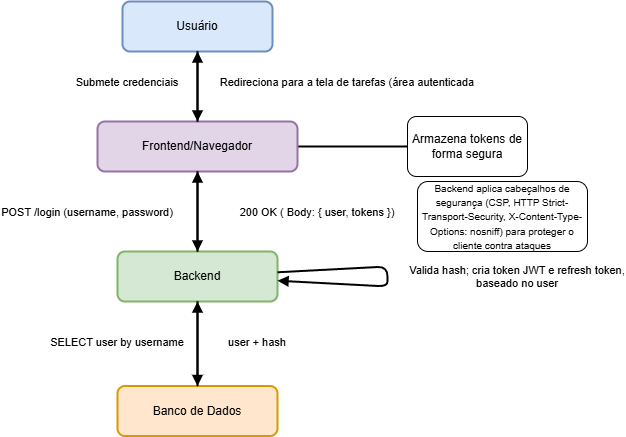

The diagram above was exported from draw.io. Its source (the exported page's mxGraphModel, read from the mxfile embedded in the PNG):
<mxGraphModel dx="810" dy="825" grid="1" gridSize="10" guides="1" tooltips="1" connect="1" arrows="1" fold="1" page="1" pageScale="1" pageWidth="827" pageHeight="1169" math="0" shadow="0">
  <root>
    <mxCell id="0" />
    <mxCell id="1" parent="0" />
    <mxCell id="72--yCDR-1KzdnYnBsTK-1" value="Usuário" style="rounded=1;whiteSpace=wrap;html=1;strokeWidth=2;fillColor=#dae8fc;strokeColor=#6c8ebf;" parent="1" vertex="1">
      <mxGeometry x="305" y="150" width="150" height="50" as="geometry" />
    </mxCell>
    <mxCell id="3" style="html=1;exitX=1;exitY=0.5;exitDx=0;exitDy=0;entryX=0;entryY=0.5;entryDx=0;entryDy=0;endArrow=none;endFill=0;strokeWidth=2;" parent="1" source="72--yCDR-1KzdnYnBsTK-2" target="2" edge="1">
      <mxGeometry relative="1" as="geometry" />
    </mxCell>
    <mxCell id="72--yCDR-1KzdnYnBsTK-2" value="Frontend/Navegador" style="rounded=1;whiteSpace=wrap;html=1;strokeWidth=2;fillColor=#e1d5e7;strokeColor=#9673a6;" parent="1" vertex="1">
      <mxGeometry x="280" y="270" width="200" height="50" as="geometry" />
    </mxCell>
    <mxCell id="72--yCDR-1KzdnYnBsTK-3" value="Backend" style="rounded=1;whiteSpace=wrap;html=1;strokeWidth=2;fillColor=#d5e8d4;strokeColor=#82b366;" parent="1" vertex="1">
      <mxGeometry x="300" y="400" width="160" height="50" as="geometry" />
    </mxCell>
    <mxCell id="72--yCDR-1KzdnYnBsTK-4" value="Banco de Dados" style="rounded=1;whiteSpace=wrap;html=1;strokeWidth=2;fillColor=#ffe6cc;strokeColor=#d79b00;" parent="1" vertex="1">
      <mxGeometry x="300" y="534.5" width="160" height="50" as="geometry" />
    </mxCell>
    <mxCell id="72--yCDR-1KzdnYnBsTK-5" value="Submete credenciais" style="endArrow=block;endFill=1;strokeWidth=2;" parent="1" source="72--yCDR-1KzdnYnBsTK-1" target="72--yCDR-1KzdnYnBsTK-2" edge="1">
      <mxGeometry x="-0.1429" y="-70" relative="1" as="geometry">
        <mxPoint x="235" y="300" as="targetPoint" />
        <mxPoint as="offset" />
      </mxGeometry>
    </mxCell>
    <mxCell id="72--yCDR-1KzdnYnBsTK-6" value="POST /login (username, password)" style="endArrow=block;endFill=1;strokeWidth=2;" parent="1" source="72--yCDR-1KzdnYnBsTK-2" target="72--yCDR-1KzdnYnBsTK-3" edge="1">
      <mxGeometry y="-110" relative="1" as="geometry">
        <mxPoint x="235" y="350" as="targetPoint" />
        <mxPoint as="offset" />
      </mxGeometry>
    </mxCell>
    <mxCell id="72--yCDR-1KzdnYnBsTK-7" value="SELECT user by username" style="endArrow=block;endFill=1;strokeWidth=2;" parent="1" source="72--yCDR-1KzdnYnBsTK-3" target="72--yCDR-1KzdnYnBsTK-4" edge="1">
      <mxGeometry x="-0.0533" y="-80" relative="1" as="geometry">
        <mxPoint x="235" y="400" as="targetPoint" />
        <mxPoint as="offset" />
      </mxGeometry>
    </mxCell>
    <mxCell id="72--yCDR-1KzdnYnBsTK-8" value="user + hash" style="endArrow=block;endFill=1;strokeWidth=2;" parent="1" source="72--yCDR-1KzdnYnBsTK-4" target="72--yCDR-1KzdnYnBsTK-3" edge="1">
      <mxGeometry x="0.0533" y="-60" relative="1" as="geometry">
        <mxPoint x="235" y="450" as="targetPoint" />
        <mxPoint y="1" as="offset" />
      </mxGeometry>
    </mxCell>
    <mxCell id="72--yCDR-1KzdnYnBsTK-9" value="Valida hash; cria token JWT e refresh token,&#10;baseado no user" style="endArrow=block;endFill=1;strokeWidth=2;" parent="1" source="72--yCDR-1KzdnYnBsTK-3" target="72--yCDR-1KzdnYnBsTK-3" edge="1">
      <mxGeometry y="130" relative="1" as="geometry">
        <mxPoint x="235" y="490" as="targetPoint" />
        <Array as="points">
          <mxPoint x="570" y="425" />
        </Array>
        <mxPoint as="offset" />
      </mxGeometry>
    </mxCell>
    <mxCell id="72--yCDR-1KzdnYnBsTK-10" value="200 OK ( Body: { user, tokens })" style="endArrow=block;endFill=1;strokeWidth=2;" parent="1" source="72--yCDR-1KzdnYnBsTK-3" target="72--yCDR-1KzdnYnBsTK-2" edge="1">
      <mxGeometry y="-120" relative="1" as="geometry">
        <mxPoint x="235" y="540" as="targetPoint" />
        <mxPoint as="offset" />
      </mxGeometry>
    </mxCell>
    <mxCell id="72--yCDR-1KzdnYnBsTK-11" value="Redireciona para a tela de tarefas (área autenticada" style="endArrow=block;endFill=1;strokeWidth=2;" parent="1" source="72--yCDR-1KzdnYnBsTK-2" target="72--yCDR-1KzdnYnBsTK-1" edge="1">
      <mxGeometry x="0.1429" y="-150" relative="1" as="geometry">
        <mxPoint x="235" y="590" as="targetPoint" />
        <mxPoint as="offset" />
      </mxGeometry>
    </mxCell>
    <mxCell id="2" value="Armazena tokens de forma segura" style="rounded=1;whiteSpace=wrap;html=1;" parent="1" vertex="1">
      <mxGeometry x="590" y="265" width="120" height="60" as="geometry" />
    </mxCell>
    <mxCell id="4" value="&lt;font style=&quot;font-size: 10px;&quot;&gt;Backend aplica cabeçalhos de segurança (CSP, HTTP Strict-Transport-Security, X-Content-Type-Options: nosniff) para proteger o cliente contra ataques&lt;/font&gt;" style="rounded=1;whiteSpace=wrap;html=1;" parent="1" vertex="1">
      <mxGeometry x="600" y="330" width="170" height="70" as="geometry" />
    </mxCell>
  </root>
</mxGraphModel>